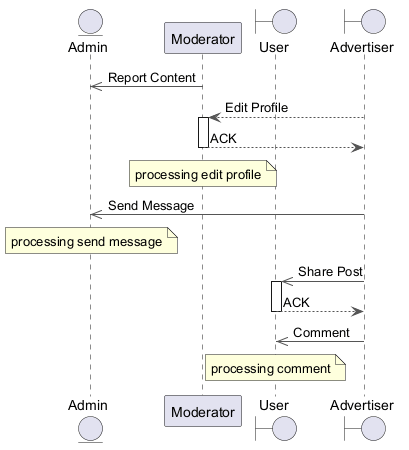

The diagram above was rendered by PlantUML. Its source (embedded in the PNG):
@startuml
skinparam backgroundColor #FFFFFF
skinparam classBackgroundColor #F1F8E9
skinparam classBorderColor #33691E
skinparam ArrowColor #555555
entity "Admin" as A
participant "Moderator" as M
boundary "User" as U
boundary "Advertiser" as A2
M ->> A : Report Content
A2 --> M : Edit Profile
activate M
M --> A2 : ACK
deactivate M
note over M : processing edit profile
A2 ->> A : Send Message
note over A : processing send message
A2 ->> U : Share Post
activate U
U --> A2 : ACK
deactivate U
A2 ->> U : Comment
note over U : processing comment
@enduml